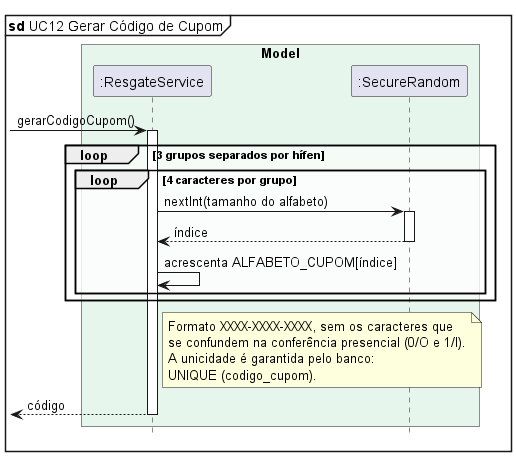

The diagram above was rendered by PlantUML. Its source (embedded in the PNG):
@startuml diagrama-sequencia-uc12-gerar-codigo-cupom
' Sistema de Moeda Estudantil - PUC Minas - Projeto de Software
' Lab04S01 - Diagrama de Sequência - UC12 Gerar Código de Cupom (RN11)
' Incluído por UC09.

!include estilo-sequencia.iuml
mainframe **sd** UC12 Gerar Código de Cupom

box "Model" #E7F6EC
  participant ":ResgateService" as Svc
  participant ":SecureRandom" as Rnd
end box

[-> Svc ++ : gerarCodigoCupom()

loop 3 grupos separados por hífen
  loop 4 caracteres por grupo
    Svc -> Rnd ++ : nextInt(tamanho do alfabeto)
    Rnd --> Svc -- : índice
    Svc -> Svc : acrescenta ALFABETO_CUPOM[índice]
  end
end

note right of Svc
  Formato XXXX-XXXX-XXXX, sem os caracteres que
  se confundem na conferência presencial (0/O e 1/I).
  A unicidade é garantida pelo banco:
  UNIQUE (codigo_cupom).
end note

[<-- Svc -- : código

@enduml